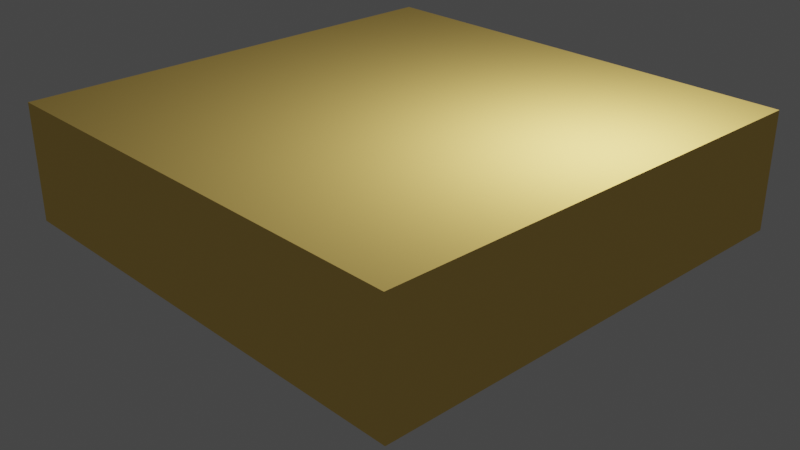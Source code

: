 # Source: 210903_python_3D_layer_alpha_animate.blend  (saved by Blender 2.93.20; exported with 4.5.12 LTS)
import bpy
from mathutils import Matrix  # noqa: F401  (used for matrix-valued properties, if any)

bpy.ops.wm.read_factory_settings(use_empty=True)
scene = bpy.context.scene
scene.name = 'Scene'

# ---- collections
col_collection = bpy.data.collections.new('Collection'); scene.collection.children.link(col_collection)

# ---- materials (node trees are filled in below, after node groups)
mat_material_00 = bpy.data.materials.new('Material_00')
mat_material_00.surface_render_method = 'BLENDED'
mat_material_00.blend_method = 'BLEND'
mat_material_00.use_backface_culling = True
mat_material_00.use_transparent_shadow = False
mat_material_00.diffuse_color = (1.0, 0.7, 0.2, 0.0)
mat_material_00.specular_color = (1.0, 0.7, 0.2)
mat_material_01 = bpy.data.materials.new('Material_01')
mat_material_01.surface_render_method = 'BLENDED'
mat_material_01.blend_method = 'BLEND'
mat_material_01.use_backface_culling = True
mat_material_01.use_transparent_shadow = False
mat_material_01.diffuse_color = (1.0, 0.7, 0.2, 0.0)
mat_material_01.specular_color = (1.0, 0.7, 0.2)
mat_material_02 = bpy.data.materials.new('Material_02')
mat_material_02.surface_render_method = 'BLENDED'
mat_material_02.blend_method = 'BLEND'
mat_material_02.use_backface_culling = True
mat_material_02.use_transparent_shadow = False
mat_material_02.diffuse_color = (1.0, 0.7, 0.2, 0.0)
mat_material_02.specular_color = (1.0, 0.7, 0.2)
mat_material_03 = bpy.data.materials.new('Material_03')
mat_material_03.surface_render_method = 'BLENDED'
mat_material_03.blend_method = 'BLEND'
mat_material_03.use_backface_culling = True
mat_material_03.use_transparent_shadow = False
mat_material_03.diffuse_color = (1.0, 0.7, 0.2, 0.0)
mat_material_03.specular_color = (1.0, 0.7, 0.2)
mat_material_04 = bpy.data.materials.new('Material_04')
mat_material_04.surface_render_method = 'BLENDED'
mat_material_04.blend_method = 'BLEND'
mat_material_04.use_backface_culling = True
mat_material_04.use_transparent_shadow = False
mat_material_04.diffuse_color = (1.0, 0.7, 0.2, 0.0)
mat_material_04.specular_color = (1.0, 0.7, 0.2)

# ---- material node trees

# ---- world
world_world = bpy.data.worlds.new('World'); scene.world = world_world
world_world.use_nodes = True; world_world.node_tree.nodes.clear()
_N = world_world.node_tree.nodes; _L = world_world.node_tree.links
n0 = _N.new('ShaderNodeOutputWorld'); n0.name = 'World Output'; n0.location = (300, 300)
n1 = _N.new('ShaderNodeBackground'); n1.name = 'Background'; n1.location = (10, 300)
n1.inputs[0].default_value = (0.05088, 0.05088, 0.05088, 1.0)
_L.new(n1.outputs[0], n0.inputs[0])
n0.is_active_output = True
world_world.color = (0.05088, 0.05088, 0.05088)
world_world.use_sun_shadow = False
world_world.sun_shadow_jitter_overblur = 0.0

# ---- cameras
cam_camera = bpy.data.cameras.new('Camera')
cam_camera.clip_end = 100.0
cam_camera.ortho_scale = 7.314

# ---- lights
light_light = bpy.data.lights.new('Light', 'POINT')
light_light.transmission_factor = 0.0
light_light.energy = 1000.0
light_light.shadow_soft_size = 0.1
light_light.shadow_maximum_resolution = 0.006
light_light.use_absolute_resolution = True

# ---- meshes
me_cube_033 = bpy.data.meshes.new('Cube.033')
me_cube_033.from_pydata([(-5.0, -5.0, -0.25), (-5.0, -5.0, 0.25), (-5.0, 5.0, -0.25), (-5.0, 5.0, 0.25), (5.0, -5.0, -0.25), (5.0, -5.0, 0.25), (5.0, 5.0, -0.25), (5.0, 5.0, 0.25)], [], [(0, 1, 3, 2), (2, 3, 7, 6), (6, 7, 5, 4), (4, 5, 1, 0), (2, 6, 4, 0), (7, 3, 1, 5)])
_uv = me_cube_033.uv_layers.new(name='UVMap')
_uv.uv.foreach_set('vector', [0.375, 0.0, 0.625, 0.0, 0.625, 0.25, 0.375, 0.25, 0.375, 0.25, 0.625, 0.25, 0.625, 0.5, 0.375, 0.5, 0.375, 0.5, 0.625, 0.5, 0.625, 0.75, 0.375, 0.75, 0.375, 0.75, 0.625, 0.75, 0.625, 1.0, 0.375, 1.0, 0.125, 0.5, 0.375, 0.5, 0.375, 0.75, 0.125, 0.75, 0.625, 0.5, 0.875, 0.5, 0.875, 0.75, 0.625, 0.75])
me_cube_033.materials.append(mat_material_00)
me_cube_033.use_remesh_fix_poles = True
me_cube_033.use_remesh_preserve_attributes = False
me_cube_033.update()
me_cube_034 = bpy.data.meshes.new('Cube.034')
me_cube_034.from_pydata([(-5.0, -5.0, -0.25), (-5.0, -5.0, 0.25), (-5.0, 5.0, -0.25), (-5.0, 5.0, 0.25), (5.0, -5.0, -0.25), (5.0, -5.0, 0.25), (5.0, 5.0, -0.25), (5.0, 5.0, 0.25)], [], [(0, 1, 3, 2), (2, 3, 7, 6), (6, 7, 5, 4), (4, 5, 1, 0), (2, 6, 4, 0), (7, 3, 1, 5)])
_uv = me_cube_034.uv_layers.new(name='UVMap')
_uv.uv.foreach_set('vector', [0.375, 0.0, 0.625, 0.0, 0.625, 0.25, 0.375, 0.25, 0.375, 0.25, 0.625, 0.25, 0.625, 0.5, 0.375, 0.5, 0.375, 0.5, 0.625, 0.5, 0.625, 0.75, 0.375, 0.75, 0.375, 0.75, 0.625, 0.75, 0.625, 1.0, 0.375, 1.0, 0.125, 0.5, 0.375, 0.5, 0.375, 0.75, 0.125, 0.75, 0.625, 0.5, 0.875, 0.5, 0.875, 0.75, 0.625, 0.75])
me_cube_034.materials.append(mat_material_01)
me_cube_034.use_remesh_fix_poles = True
me_cube_034.use_remesh_preserve_attributes = False
me_cube_034.update()
me_cube_035 = bpy.data.meshes.new('Cube.035')
me_cube_035.from_pydata([(-5.0, -5.0, -0.25), (-5.0, -5.0, 0.25), (-5.0, 5.0, -0.25), (-5.0, 5.0, 0.25), (5.0, -5.0, -0.25), (5.0, -5.0, 0.25), (5.0, 5.0, -0.25), (5.0, 5.0, 0.25)], [], [(0, 1, 3, 2), (2, 3, 7, 6), (6, 7, 5, 4), (4, 5, 1, 0), (2, 6, 4, 0), (7, 3, 1, 5)])
_uv = me_cube_035.uv_layers.new(name='UVMap')
_uv.uv.foreach_set('vector', [0.375, 0.0, 0.625, 0.0, 0.625, 0.25, 0.375, 0.25, 0.375, 0.25, 0.625, 0.25, 0.625, 0.5, 0.375, 0.5, 0.375, 0.5, 0.625, 0.5, 0.625, 0.75, 0.375, 0.75, 0.375, 0.75, 0.625, 0.75, 0.625, 1.0, 0.375, 1.0, 0.125, 0.5, 0.375, 0.5, 0.375, 0.75, 0.125, 0.75, 0.625, 0.5, 0.875, 0.5, 0.875, 0.75, 0.625, 0.75])
me_cube_035.materials.append(mat_material_02)
me_cube_035.use_remesh_fix_poles = True
me_cube_035.use_remesh_preserve_attributes = False
me_cube_035.update()
me_cube_036 = bpy.data.meshes.new('Cube.036')
me_cube_036.from_pydata([(-5.0, -5.0, -0.25), (-5.0, -5.0, 0.25), (-5.0, 5.0, -0.25), (-5.0, 5.0, 0.25), (5.0, -5.0, -0.25), (5.0, -5.0, 0.25), (5.0, 5.0, -0.25), (5.0, 5.0, 0.25)], [], [(0, 1, 3, 2), (2, 3, 7, 6), (6, 7, 5, 4), (4, 5, 1, 0), (2, 6, 4, 0), (7, 3, 1, 5)])
_uv = me_cube_036.uv_layers.new(name='UVMap')
_uv.uv.foreach_set('vector', [0.375, 0.0, 0.625, 0.0, 0.625, 0.25, 0.375, 0.25, 0.375, 0.25, 0.625, 0.25, 0.625, 0.5, 0.375, 0.5, 0.375, 0.5, 0.625, 0.5, 0.625, 0.75, 0.375, 0.75, 0.375, 0.75, 0.625, 0.75, 0.625, 1.0, 0.375, 1.0, 0.125, 0.5, 0.375, 0.5, 0.375, 0.75, 0.125, 0.75, 0.625, 0.5, 0.875, 0.5, 0.875, 0.75, 0.625, 0.75])
me_cube_036.materials.append(mat_material_03)
me_cube_036.use_remesh_fix_poles = True
me_cube_036.use_remesh_preserve_attributes = False
me_cube_036.update()
me_cube_037 = bpy.data.meshes.new('Cube.037')
me_cube_037.from_pydata([(-5.0, -5.0, -0.25), (-5.0, -5.0, 0.25), (-5.0, 5.0, -0.25), (-5.0, 5.0, 0.25), (5.0, -5.0, -0.25), (5.0, -5.0, 0.25), (5.0, 5.0, -0.25), (5.0, 5.0, 0.25)], [], [(0, 1, 3, 2), (2, 3, 7, 6), (6, 7, 5, 4), (4, 5, 1, 0), (2, 6, 4, 0), (7, 3, 1, 5)])
_uv = me_cube_037.uv_layers.new(name='UVMap')
_uv.uv.foreach_set('vector', [0.375, 0.0, 0.625, 0.0, 0.625, 0.25, 0.375, 0.25, 0.375, 0.25, 0.625, 0.25, 0.625, 0.5, 0.375, 0.5, 0.375, 0.5, 0.625, 0.5, 0.625, 0.75, 0.375, 0.75, 0.375, 0.75, 0.625, 0.75, 0.625, 1.0, 0.375, 1.0, 0.125, 0.5, 0.375, 0.5, 0.375, 0.75, 0.125, 0.75, 0.625, 0.5, 0.875, 0.5, 0.875, 0.75, 0.625, 0.75])
me_cube_037.materials.append(mat_material_04)
me_cube_037.use_remesh_fix_poles = True
me_cube_037.use_remesh_preserve_attributes = False
me_cube_037.update()

# ---- objects
ob_light = bpy.data.objects.new('Light', light_light)
ob_camera = bpy.data.objects.new('Camera', cam_camera)
ob_layer_00 = bpy.data.objects.new('Layer_00', me_cube_033)
ob_layer_01 = bpy.data.objects.new('Layer_01', me_cube_034)
ob_layer_02 = bpy.data.objects.new('Layer_02', me_cube_035)
ob_layer_03 = bpy.data.objects.new('Layer_03', me_cube_036)
ob_layer_04 = bpy.data.objects.new('Layer_04', me_cube_037)

# ---- transforms, parenting, visibility, modifiers, constraints
ob_light.location = (4.076, 1.005, 5.904)
ob_light.rotation_euler = (0.6503, 0.05522, 1.866)
ob_light.lock_rotations_4d = False
ob_light.empty_display_type = 'ARROWS'
ob_light.color = (0.0, 0.0, 0.0, 0.0)
ob_light.lineart.crease_threshold = 0.0
ob_camera.location = (14.38, -13.54, 9.691)
ob_camera.rotation_euler = (1.115, -3.661e-08, 0.8157)
ob_camera.lock_rotations_4d = False
ob_camera.empty_display_type = 'ARROWS'
ob_camera.color = (0.0, 0.0, 0.0, 0.0)
ob_camera.display_type = 'WIRE'
ob_camera.lineart.crease_threshold = 0.0
ob_layer_00.location = (0.0, 0.0, 0.25)
ob_layer_01.location = (0.0, 0.0, 0.75)
ob_layer_02.location = (0.0, 0.0, 1.25)
ob_layer_03.location = (0.0, 0.0, 1.75)
ob_layer_04.location = (0.0, 0.0, 2.25)

# ---- collection membership
col_collection.objects.link(ob_light)
col_collection.objects.link(ob_camera)
col_collection.objects.link(ob_layer_00)
col_collection.objects.link(ob_layer_01)
col_collection.objects.link(ob_layer_02)
col_collection.objects.link(ob_layer_03)
col_collection.objects.link(ob_layer_04)

# ---- scene / render settings (as saved in the file)
scene.camera = ob_camera
scene.frame_start = 1; scene.frame_end = 185; scene.frame_set(10)
scene.render.engine = 'BLENDER_EEVEE_NEXT'
scene.render.image_settings.file_format = 'FFMPEG'
scene.render.image_settings.color_mode = 'RGB'
scene.render.image_settings.quality = 100
scene.cycles.use_denoising = False
scene.cycles.samples = 128
scene.cycles.sampling_pattern = 'TABULATED_SOBOL'
scene.cycles.use_adaptive_sampling = False
scene.cycles.use_light_tree = False
scene.view_settings.view_transform = 'Filmic'
bpy.context.view_layer.update()

